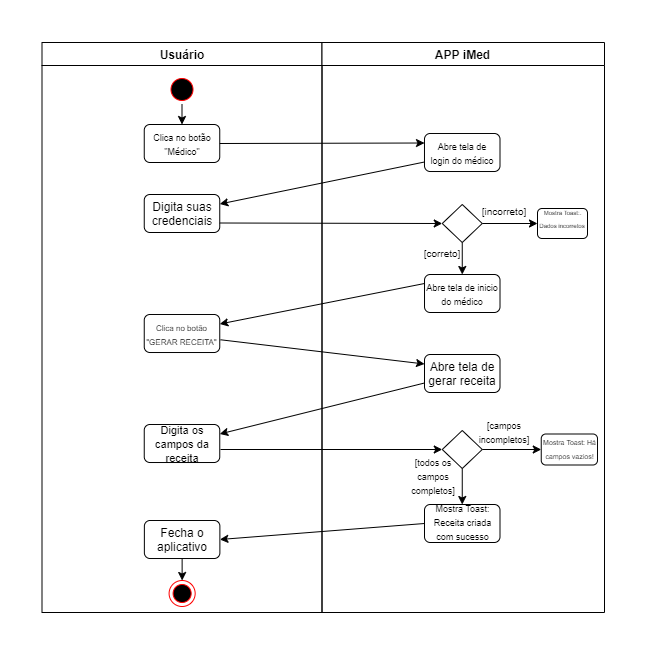

The diagram above was exported from draw.io. Its source (the exported page's mxGraphModel, read from the mxfile embedded in the PNG):
<mxGraphModel dx="1185" dy="667" grid="0" gridSize="10" guides="1" tooltips="1" connect="1" arrows="1" fold="1" page="1" pageScale="1" pageWidth="1169" pageHeight="826" background="none" math="0" shadow="0">
  <root>
    <mxCell id="0" />
    <mxCell id="1" parent="0" />
    <mxCell id="2" value="Usuário" style="swimlane;whiteSpace=wrap" parent="1" vertex="1">
      <mxGeometry x="164.5" y="128" width="280" height="570" as="geometry" />
    </mxCell>
    <mxCell id="5" value="" style="ellipse;shape=startState;fillColor=#000000;strokeColor=#ff0000;" parent="2" vertex="1">
      <mxGeometry x="125" y="32" width="30" height="30" as="geometry" />
    </mxCell>
    <mxCell id="GWUduMwyeN8zAyz5Dj6u-41" value="" style="rounded=1;whiteSpace=wrap;html=1;" vertex="1" parent="2">
      <mxGeometry x="102.25" y="82" width="75.5" height="38" as="geometry" />
    </mxCell>
    <mxCell id="GWUduMwyeN8zAyz5Dj6u-44" value="" style="endArrow=classic;html=1;exitX=0.5;exitY=1;exitDx=0;exitDy=0;entryX=0.5;entryY=0;entryDx=0;entryDy=0;" edge="1" parent="2" source="5" target="GWUduMwyeN8zAyz5Dj6u-41">
      <mxGeometry width="50" height="50" relative="1" as="geometry">
        <mxPoint x="195.5" y="232" as="sourcePoint" />
        <mxPoint x="245.5" y="182" as="targetPoint" />
      </mxGeometry>
    </mxCell>
    <mxCell id="GWUduMwyeN8zAyz5Dj6u-45" value="&lt;font style=&quot;font-size: 9px&quot;&gt;Clica no botão &quot;Médico&quot;&lt;/font&gt;" style="text;html=1;strokeColor=none;fillColor=none;align=center;verticalAlign=middle;whiteSpace=wrap;rounded=0;" vertex="1" parent="2">
      <mxGeometry x="110" y="91" width="60" height="20" as="geometry" />
    </mxCell>
    <mxCell id="GWUduMwyeN8zAyz5Dj6u-50" value="" style="rounded=1;whiteSpace=wrap;html=1;" vertex="1" parent="2">
      <mxGeometry x="102.25" y="152" width="75.5" height="38" as="geometry" />
    </mxCell>
    <mxCell id="GWUduMwyeN8zAyz5Dj6u-52" value="Digita suas credenciais" style="text;html=1;strokeColor=none;fillColor=none;align=center;verticalAlign=middle;whiteSpace=wrap;rounded=0;" vertex="1" parent="2">
      <mxGeometry x="120" y="161" width="40" height="20" as="geometry" />
    </mxCell>
    <mxCell id="GWUduMwyeN8zAyz5Dj6u-64" value="" style="rounded=1;whiteSpace=wrap;html=1;" vertex="1" parent="2">
      <mxGeometry x="102.25" y="272" width="75.5" height="38" as="geometry" />
    </mxCell>
    <mxCell id="GWUduMwyeN8zAyz5Dj6u-65" value="&lt;font style=&quot;font-size: 8px&quot;&gt;Clica no botão &quot;GERAR RECEITA&quot;&lt;/font&gt;" style="text;html=1;strokeColor=none;fillColor=none;align=center;verticalAlign=middle;whiteSpace=wrap;rounded=0;" vertex="1" parent="2">
      <mxGeometry x="98.75" y="275.5" width="82.5" height="31" as="geometry" />
    </mxCell>
    <mxCell id="GWUduMwyeN8zAyz5Dj6u-88" value="" style="rounded=1;whiteSpace=wrap;html=1;" vertex="1" parent="2">
      <mxGeometry x="102.25" y="382" width="75.5" height="38" as="geometry" />
    </mxCell>
    <mxCell id="GWUduMwyeN8zAyz5Dj6u-90" value="&lt;font style=&quot;font-size: 11px&quot;&gt;Digita os campos da receita&lt;/font&gt;" style="text;html=1;strokeColor=none;fillColor=none;align=center;verticalAlign=middle;whiteSpace=wrap;rounded=0;" vertex="1" parent="2">
      <mxGeometry x="99" y="391" width="82.25" height="20" as="geometry" />
    </mxCell>
    <mxCell id="GWUduMwyeN8zAyz5Dj6u-104" value="" style="rounded=1;whiteSpace=wrap;html=1;" vertex="1" parent="2">
      <mxGeometry x="102.38" y="478" width="75.5" height="38" as="geometry" />
    </mxCell>
    <mxCell id="38" value="" style="ellipse;shape=endState;fillColor=#000000;strokeColor=#ff0000" parent="2" vertex="1">
      <mxGeometry x="127.1" y="538" width="26.06" height="26" as="geometry" />
    </mxCell>
    <mxCell id="GWUduMwyeN8zAyz5Dj6u-105" value="" style="endArrow=classic;html=1;exitX=0.5;exitY=1;exitDx=0;exitDy=0;entryX=0.5;entryY=0;entryDx=0;entryDy=0;" edge="1" parent="2" source="GWUduMwyeN8zAyz5Dj6u-104" target="38">
      <mxGeometry width="50" height="50" relative="1" as="geometry">
        <mxPoint x="190.5" y="467" as="sourcePoint" />
        <mxPoint x="140.5" y="537" as="targetPoint" />
      </mxGeometry>
    </mxCell>
    <mxCell id="GWUduMwyeN8zAyz5Dj6u-106" value="Fecha o aplicativo" style="text;html=1;strokeColor=none;fillColor=none;align=center;verticalAlign=middle;whiteSpace=wrap;rounded=0;" vertex="1" parent="2">
      <mxGeometry x="120.13" y="487" width="40" height="20" as="geometry" />
    </mxCell>
    <mxCell id="3" value="APP iMed" style="swimlane;whiteSpace=wrap" parent="1" vertex="1">
      <mxGeometry x="444.5" y="128" width="282.5" height="570" as="geometry" />
    </mxCell>
    <mxCell id="GWUduMwyeN8zAyz5Dj6u-47" value="" style="rounded=1;whiteSpace=wrap;html=1;" vertex="1" parent="3">
      <mxGeometry x="102.5" y="91" width="75.5" height="38" as="geometry" />
    </mxCell>
    <mxCell id="GWUduMwyeN8zAyz5Dj6u-48" value="&lt;div&gt;&lt;span style=&quot;font-size: 9px&quot;&gt;Abre tela de login do médico&lt;/span&gt;&lt;/div&gt;" style="text;html=1;strokeColor=none;fillColor=none;align=center;verticalAlign=middle;whiteSpace=wrap;rounded=0;" vertex="1" parent="3">
      <mxGeometry x="105.13" y="100" width="70.25" height="20" as="geometry" />
    </mxCell>
    <mxCell id="GWUduMwyeN8zAyz5Dj6u-54" value="" style="rhombus;whiteSpace=wrap;html=1;" vertex="1" parent="3">
      <mxGeometry x="120.25" y="162" width="40" height="38" as="geometry" />
    </mxCell>
    <mxCell id="GWUduMwyeN8zAyz5Dj6u-56" value="&lt;font style=&quot;font-size: 10px&quot;&gt;[incorreto]&lt;/font&gt;" style="text;html=1;strokeColor=none;fillColor=none;align=center;verticalAlign=middle;whiteSpace=wrap;rounded=0;" vertex="1" parent="3">
      <mxGeometry x="162.5" y="158" width="40" height="20" as="geometry" />
    </mxCell>
    <mxCell id="GWUduMwyeN8zAyz5Dj6u-57" value="" style="rounded=1;whiteSpace=wrap;html=1;" vertex="1" parent="3">
      <mxGeometry x="215.5" y="166" width="50" height="30" as="geometry" />
    </mxCell>
    <mxCell id="GWUduMwyeN8zAyz5Dj6u-58" value="&lt;font style=&quot;font-size: 6px&quot;&gt;Mostra Toast:.&lt;/font&gt;" style="text;html=1;strokeColor=none;fillColor=none;align=center;verticalAlign=middle;whiteSpace=wrap;rounded=0;" vertex="1" parent="3">
      <mxGeometry x="215.5" y="166" width="50.5" height="4" as="geometry" />
    </mxCell>
    <mxCell id="GWUduMwyeN8zAyz5Dj6u-59" value="&lt;font style=&quot;font-size: 6px&quot;&gt;Dados incorretos&lt;/font&gt;" style="text;html=1;strokeColor=none;fillColor=none;align=center;verticalAlign=middle;whiteSpace=wrap;rounded=0;" vertex="1" parent="3">
      <mxGeometry x="205.5" y="171" width="70" height="20" as="geometry" />
    </mxCell>
    <mxCell id="GWUduMwyeN8zAyz5Dj6u-55" value="" style="endArrow=classic;html=1;exitX=1;exitY=0.5;exitDx=0;exitDy=0;entryX=0;entryY=0.5;entryDx=0;entryDy=0;" edge="1" parent="3" source="GWUduMwyeN8zAyz5Dj6u-54" target="GWUduMwyeN8zAyz5Dj6u-57">
      <mxGeometry width="50" height="50" relative="1" as="geometry">
        <mxPoint x="165.5" y="162" as="sourcePoint" />
        <mxPoint x="205.5" y="182" as="targetPoint" />
      </mxGeometry>
    </mxCell>
    <mxCell id="GWUduMwyeN8zAyz5Dj6u-60" value="" style="rounded=1;whiteSpace=wrap;html=1;" vertex="1" parent="3">
      <mxGeometry x="102.50999999999999" y="232" width="75.5" height="38" as="geometry" />
    </mxCell>
    <mxCell id="GWUduMwyeN8zAyz5Dj6u-61" value="" style="endArrow=classic;html=1;entryX=0.5;entryY=0;entryDx=0;entryDy=0;exitX=0.5;exitY=1;exitDx=0;exitDy=0;" edge="1" parent="3" source="GWUduMwyeN8zAyz5Dj6u-54" target="GWUduMwyeN8zAyz5Dj6u-60">
      <mxGeometry width="50" height="50" relative="1" as="geometry">
        <mxPoint x="-84.5" y="232" as="sourcePoint" />
        <mxPoint x="-34.5" y="182" as="targetPoint" />
      </mxGeometry>
    </mxCell>
    <mxCell id="GWUduMwyeN8zAyz5Dj6u-62" value="&lt;font style=&quot;font-size: 10px&quot;&gt;[correto]&lt;/font&gt;" style="text;html=1;strokeColor=none;fillColor=none;align=center;verticalAlign=middle;whiteSpace=wrap;rounded=0;" vertex="1" parent="3">
      <mxGeometry x="100.5" y="200" width="40" height="20" as="geometry" />
    </mxCell>
    <mxCell id="GWUduMwyeN8zAyz5Dj6u-63" value="&lt;font style=&quot;font-size: 9px&quot;&gt;Abre tela de inicio do médico&lt;/font&gt;" style="text;html=1;strokeColor=none;fillColor=none;align=center;verticalAlign=middle;whiteSpace=wrap;rounded=0;" vertex="1" parent="3">
      <mxGeometry x="102.51" y="241" width="75.5" height="20" as="geometry" />
    </mxCell>
    <mxCell id="GWUduMwyeN8zAyz5Dj6u-67" value="" style="rounded=1;whiteSpace=wrap;html=1;" vertex="1" parent="3">
      <mxGeometry x="102.5" y="312" width="75.5" height="38" as="geometry" />
    </mxCell>
    <mxCell id="GWUduMwyeN8zAyz5Dj6u-68" value="Abre tela de gerar receita" style="text;html=1;strokeColor=none;fillColor=none;align=center;verticalAlign=middle;whiteSpace=wrap;rounded=0;" vertex="1" parent="3">
      <mxGeometry x="105.51" y="321" width="69.5" height="20" as="geometry" />
    </mxCell>
    <mxCell id="GWUduMwyeN8zAyz5Dj6u-94" value="" style="rhombus;whiteSpace=wrap;html=1;" vertex="1" parent="3">
      <mxGeometry x="120.26" y="388" width="40" height="38" as="geometry" />
    </mxCell>
    <mxCell id="GWUduMwyeN8zAyz5Dj6u-95" value="&lt;font style=&quot;font-size: 9px&quot;&gt;[todos os campos completos]&lt;/font&gt;" style="text;html=1;strokeColor=none;fillColor=none;align=center;verticalAlign=middle;whiteSpace=wrap;rounded=0;" vertex="1" parent="3">
      <mxGeometry x="91.49999999999999" y="422.5" width="40" height="20" as="geometry" />
    </mxCell>
    <mxCell id="GWUduMwyeN8zAyz5Dj6u-96" value="" style="rounded=1;whiteSpace=wrap;html=1;" vertex="1" parent="3">
      <mxGeometry x="102.5" y="462" width="75.5" height="38" as="geometry" />
    </mxCell>
    <mxCell id="GWUduMwyeN8zAyz5Dj6u-97" value="" style="endArrow=classic;html=1;entryX=0.5;entryY=0;entryDx=0;entryDy=0;exitX=0.5;exitY=1;exitDx=0;exitDy=0;" edge="1" parent="3" source="GWUduMwyeN8zAyz5Dj6u-94" target="GWUduMwyeN8zAyz5Dj6u-96">
      <mxGeometry width="50" height="50" relative="1" as="geometry">
        <mxPoint x="-84.5" y="382" as="sourcePoint" />
        <mxPoint x="-34.5" y="332" as="targetPoint" />
      </mxGeometry>
    </mxCell>
    <mxCell id="GWUduMwyeN8zAyz5Dj6u-100" value="" style="rounded=1;whiteSpace=wrap;html=1;" vertex="1" parent="3">
      <mxGeometry x="219.25" y="391.5" width="56.25" height="31" as="geometry" />
    </mxCell>
    <mxCell id="GWUduMwyeN8zAyz5Dj6u-98" value="&lt;font style=&quot;font-size: 9px&quot;&gt;[campos incompletos]&lt;/font&gt;" style="text;html=1;strokeColor=none;fillColor=none;align=center;verticalAlign=middle;whiteSpace=wrap;rounded=0;" vertex="1" parent="3">
      <mxGeometry x="162.5" y="379" width="40" height="20" as="geometry" />
    </mxCell>
    <mxCell id="GWUduMwyeN8zAyz5Dj6u-99" value="" style="endArrow=classic;html=1;exitX=1;exitY=0.5;exitDx=0;exitDy=0;entryX=0;entryY=0.5;entryDx=0;entryDy=0;" edge="1" parent="3" source="GWUduMwyeN8zAyz5Dj6u-94" target="GWUduMwyeN8zAyz5Dj6u-100">
      <mxGeometry width="50" height="50" relative="1" as="geometry">
        <mxPoint x="-89.5" y="379" as="sourcePoint" />
        <mxPoint x="216.5" y="407" as="targetPoint" />
      </mxGeometry>
    </mxCell>
    <mxCell id="GWUduMwyeN8zAyz5Dj6u-102" value="&lt;font style=&quot;font-size: 7px&quot;&gt;Mostra Toast: Há campos vazios!&lt;/font&gt;" style="text;html=1;strokeColor=none;fillColor=none;align=center;verticalAlign=middle;whiteSpace=wrap;rounded=0;" vertex="1" parent="3">
      <mxGeometry x="218.13" y="396" width="58.5" height="18" as="geometry" />
    </mxCell>
    <mxCell id="GWUduMwyeN8zAyz5Dj6u-103" value="&lt;font style=&quot;font-size: 9px&quot;&gt;Mostra Toast: Receita criada com sucesso&lt;/font&gt;" style="text;html=1;strokeColor=none;fillColor=none;align=center;verticalAlign=middle;whiteSpace=wrap;rounded=0;" vertex="1" parent="3">
      <mxGeometry x="105.62" y="469" width="71.26" height="20" as="geometry" />
    </mxCell>
    <mxCell id="GWUduMwyeN8zAyz5Dj6u-49" value="" style="endArrow=classic;html=1;exitX=1;exitY=0.5;exitDx=0;exitDy=0;entryX=0;entryY=0.25;entryDx=0;entryDy=0;" edge="1" parent="1" source="GWUduMwyeN8zAyz5Dj6u-41" target="GWUduMwyeN8zAyz5Dj6u-47">
      <mxGeometry width="50" height="50" relative="1" as="geometry">
        <mxPoint x="360" y="320" as="sourcePoint" />
        <mxPoint x="410" y="270" as="targetPoint" />
      </mxGeometry>
    </mxCell>
    <mxCell id="GWUduMwyeN8zAyz5Dj6u-51" value="" style="endArrow=classic;html=1;exitX=0;exitY=0.75;exitDx=0;exitDy=0;entryX=1;entryY=0.25;entryDx=0;entryDy=0;" edge="1" parent="1" source="GWUduMwyeN8zAyz5Dj6u-47" target="GWUduMwyeN8zAyz5Dj6u-50">
      <mxGeometry width="50" height="50" relative="1" as="geometry">
        <mxPoint x="360" y="320" as="sourcePoint" />
        <mxPoint x="410" y="270" as="targetPoint" />
      </mxGeometry>
    </mxCell>
    <mxCell id="GWUduMwyeN8zAyz5Dj6u-53" value="" style="endArrow=classic;html=1;exitX=1;exitY=0.75;exitDx=0;exitDy=0;entryX=0;entryY=0.5;entryDx=0;entryDy=0;" edge="1" parent="1" source="GWUduMwyeN8zAyz5Dj6u-50" target="GWUduMwyeN8zAyz5Dj6u-54">
      <mxGeometry width="50" height="50" relative="1" as="geometry">
        <mxPoint x="360" y="310" as="sourcePoint" />
        <mxPoint x="530" y="340" as="targetPoint" />
      </mxGeometry>
    </mxCell>
    <mxCell id="GWUduMwyeN8zAyz5Dj6u-66" value="" style="endArrow=classic;html=1;exitX=0;exitY=0;exitDx=0;exitDy=0;entryX=1;entryY=0.25;entryDx=0;entryDy=0;" edge="1" parent="1" source="GWUduMwyeN8zAyz5Dj6u-63" target="GWUduMwyeN8zAyz5Dj6u-64">
      <mxGeometry width="50" height="50" relative="1" as="geometry">
        <mxPoint x="360" y="390" as="sourcePoint" />
        <mxPoint x="360" y="379" as="targetPoint" />
      </mxGeometry>
    </mxCell>
    <mxCell id="GWUduMwyeN8zAyz5Dj6u-69" value="" style="endArrow=classic;html=1;exitX=1.01;exitY=0.665;exitDx=0;exitDy=0;exitPerimeter=0;entryX=0;entryY=0.25;entryDx=0;entryDy=0;" edge="1" parent="1" source="GWUduMwyeN8zAyz5Dj6u-64" target="GWUduMwyeN8zAyz5Dj6u-67">
      <mxGeometry width="50" height="50" relative="1" as="geometry">
        <mxPoint x="350" y="450" as="sourcePoint" />
        <mxPoint x="410" y="380" as="targetPoint" />
      </mxGeometry>
    </mxCell>
    <mxCell id="GWUduMwyeN8zAyz5Dj6u-89" value="" style="endArrow=classic;html=1;exitX=0;exitY=0.75;exitDx=0;exitDy=0;entryX=1;entryY=0.25;entryDx=0;entryDy=0;" edge="1" parent="1" source="GWUduMwyeN8zAyz5Dj6u-67" target="GWUduMwyeN8zAyz5Dj6u-88">
      <mxGeometry width="50" height="50" relative="1" as="geometry">
        <mxPoint x="360" y="560" as="sourcePoint" />
        <mxPoint x="410" y="510" as="targetPoint" />
      </mxGeometry>
    </mxCell>
    <mxCell id="GWUduMwyeN8zAyz5Dj6u-93" value="" style="endArrow=classic;html=1;exitX=1.01;exitY=0.658;exitDx=0;exitDy=0;exitPerimeter=0;entryX=0;entryY=0.5;entryDx=0;entryDy=0;" edge="1" parent="1" source="GWUduMwyeN8zAyz5Dj6u-88" target="GWUduMwyeN8zAyz5Dj6u-94">
      <mxGeometry width="50" height="50" relative="1" as="geometry">
        <mxPoint x="360" y="530" as="sourcePoint" />
        <mxPoint x="560" y="535" as="targetPoint" />
      </mxGeometry>
    </mxCell>
    <mxCell id="GWUduMwyeN8zAyz5Dj6u-107" value="" style="endArrow=classic;html=1;entryX=1;entryY=0.5;entryDx=0;entryDy=0;exitX=0;exitY=0.5;exitDx=0;exitDy=0;" edge="1" parent="1" source="GWUduMwyeN8zAyz5Dj6u-96" target="GWUduMwyeN8zAyz5Dj6u-104">
      <mxGeometry width="50" height="50" relative="1" as="geometry">
        <mxPoint x="330" y="651" as="sourcePoint" />
        <mxPoint x="380" y="601" as="targetPoint" />
      </mxGeometry>
    </mxCell>
  </root>
</mxGraphModel>